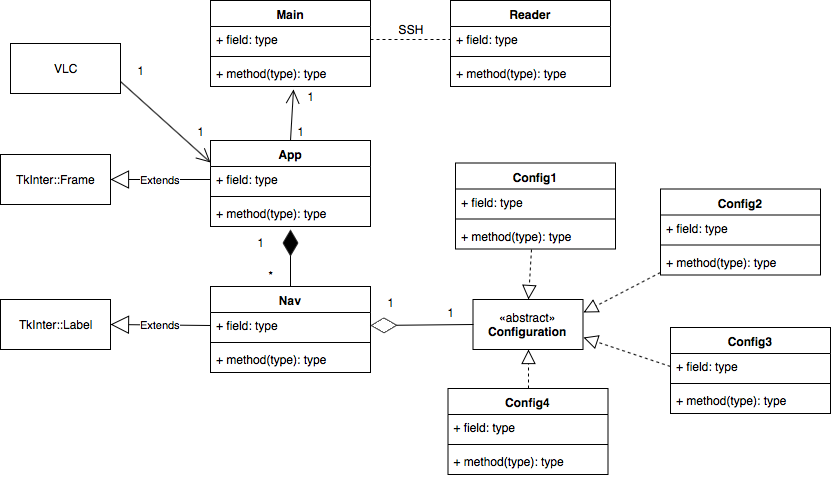

The diagram above was exported from draw.io. Its source (the exported page's mxGraphModel, read from the mxfile embedded in the PNG):
<mxGraphModel dx="958" dy="488" grid="1" gridSize="10" guides="1" tooltips="1" connect="1" arrows="1" fold="1" page="1" pageScale="1" pageWidth="1100" pageHeight="850" math="0" shadow="0">
  <root>
    <mxCell id="0" />
    <mxCell id="1" parent="0" />
    <mxCell id="2" value="TkInter::Label" style="html=1;" vertex="1" parent="1">
      <mxGeometry x="30" y="378" width="110" height="50" as="geometry" />
    </mxCell>
    <mxCell id="3" value="TkInter::Frame" style="html=1;" vertex="1" parent="1">
      <mxGeometry x="30" y="233" width="110" height="50" as="geometry" />
    </mxCell>
    <mxCell id="4" value="Config1" style="swimlane;fontStyle=1;align=center;verticalAlign=top;childLayout=stackLayout;horizontal=1;startSize=26;horizontalStack=0;resizeParent=1;resizeParentMax=0;resizeLast=0;collapsible=1;marginBottom=0;" vertex="1" parent="1">
      <mxGeometry x="485" y="241.5" width="160" height="86" as="geometry" />
    </mxCell>
    <mxCell id="5" value="+ field: type" style="text;strokeColor=none;fillColor=none;align=left;verticalAlign=top;spacingLeft=4;spacingRight=4;overflow=hidden;rotatable=0;points=[[0,0.5],[1,0.5]];portConstraint=eastwest;" vertex="1" parent="4">
      <mxGeometry y="26" width="160" height="26" as="geometry" />
    </mxCell>
    <mxCell id="6" value="" style="line;strokeWidth=1;fillColor=none;align=left;verticalAlign=middle;spacingTop=-1;spacingLeft=3;spacingRight=3;rotatable=0;labelPosition=right;points=[];portConstraint=eastwest;" vertex="1" parent="4">
      <mxGeometry y="52" width="160" height="8" as="geometry" />
    </mxCell>
    <mxCell id="7" value="+ method(type): type" style="text;strokeColor=none;fillColor=none;align=left;verticalAlign=top;spacingLeft=4;spacingRight=4;overflow=hidden;rotatable=0;points=[[0,0.5],[1,0.5]];portConstraint=eastwest;" vertex="1" parent="4">
      <mxGeometry y="60" width="160" height="26" as="geometry" />
    </mxCell>
    <mxCell id="8" value="Config2" style="swimlane;fontStyle=1;align=center;verticalAlign=top;childLayout=stackLayout;horizontal=1;startSize=26;horizontalStack=0;resizeParent=1;resizeParentMax=0;resizeLast=0;collapsible=1;marginBottom=0;" vertex="1" parent="1">
      <mxGeometry x="690" y="267.5" width="160" height="86" as="geometry" />
    </mxCell>
    <mxCell id="9" value="+ field: type" style="text;strokeColor=none;fillColor=none;align=left;verticalAlign=top;spacingLeft=4;spacingRight=4;overflow=hidden;rotatable=0;points=[[0,0.5],[1,0.5]];portConstraint=eastwest;" vertex="1" parent="8">
      <mxGeometry y="26" width="160" height="26" as="geometry" />
    </mxCell>
    <mxCell id="10" value="" style="line;strokeWidth=1;fillColor=none;align=left;verticalAlign=middle;spacingTop=-1;spacingLeft=3;spacingRight=3;rotatable=0;labelPosition=right;points=[];portConstraint=eastwest;" vertex="1" parent="8">
      <mxGeometry y="52" width="160" height="8" as="geometry" />
    </mxCell>
    <mxCell id="11" value="+ method(type): type" style="text;strokeColor=none;fillColor=none;align=left;verticalAlign=top;spacingLeft=4;spacingRight=4;overflow=hidden;rotatable=0;points=[[0,0.5],[1,0.5]];portConstraint=eastwest;" vertex="1" parent="8">
      <mxGeometry y="60" width="160" height="26" as="geometry" />
    </mxCell>
    <mxCell id="12" value="«abstract»&lt;br&gt;&lt;b&gt;Configuration&lt;/b&gt;" style="html=1;" vertex="1" parent="1">
      <mxGeometry x="502.5" y="378" width="110" height="50" as="geometry" />
    </mxCell>
    <mxCell id="13" value="Config3" style="swimlane;fontStyle=1;align=center;verticalAlign=top;childLayout=stackLayout;horizontal=1;startSize=26;horizontalStack=0;resizeParent=1;resizeParentMax=0;resizeLast=0;collapsible=1;marginBottom=0;" vertex="1" parent="1">
      <mxGeometry x="700" y="406" width="160" height="86" as="geometry" />
    </mxCell>
    <mxCell id="14" value="+ field: type" style="text;strokeColor=none;fillColor=none;align=left;verticalAlign=top;spacingLeft=4;spacingRight=4;overflow=hidden;rotatable=0;points=[[0,0.5],[1,0.5]];portConstraint=eastwest;" vertex="1" parent="13">
      <mxGeometry y="26" width="160" height="26" as="geometry" />
    </mxCell>
    <mxCell id="15" value="" style="line;strokeWidth=1;fillColor=none;align=left;verticalAlign=middle;spacingTop=-1;spacingLeft=3;spacingRight=3;rotatable=0;labelPosition=right;points=[];portConstraint=eastwest;" vertex="1" parent="13">
      <mxGeometry y="52" width="160" height="8" as="geometry" />
    </mxCell>
    <mxCell id="16" value="+ method(type): type" style="text;strokeColor=none;fillColor=none;align=left;verticalAlign=top;spacingLeft=4;spacingRight=4;overflow=hidden;rotatable=0;points=[[0,0.5],[1,0.5]];portConstraint=eastwest;" vertex="1" parent="13">
      <mxGeometry y="60" width="160" height="26" as="geometry" />
    </mxCell>
    <mxCell id="17" value="Config4" style="swimlane;fontStyle=1;align=center;verticalAlign=top;childLayout=stackLayout;horizontal=1;startSize=26;horizontalStack=0;resizeParent=1;resizeParentMax=0;resizeLast=0;collapsible=1;marginBottom=0;" vertex="1" parent="1">
      <mxGeometry x="477.5" y="467" width="160" height="86" as="geometry" />
    </mxCell>
    <mxCell id="18" value="+ field: type" style="text;strokeColor=none;fillColor=none;align=left;verticalAlign=top;spacingLeft=4;spacingRight=4;overflow=hidden;rotatable=0;points=[[0,0.5],[1,0.5]];portConstraint=eastwest;" vertex="1" parent="17">
      <mxGeometry y="26" width="160" height="26" as="geometry" />
    </mxCell>
    <mxCell id="19" value="" style="line;strokeWidth=1;fillColor=none;align=left;verticalAlign=middle;spacingTop=-1;spacingLeft=3;spacingRight=3;rotatable=0;labelPosition=right;points=[];portConstraint=eastwest;" vertex="1" parent="17">
      <mxGeometry y="52" width="160" height="8" as="geometry" />
    </mxCell>
    <mxCell id="20" value="+ method(type): type" style="text;strokeColor=none;fillColor=none;align=left;verticalAlign=top;spacingLeft=4;spacingRight=4;overflow=hidden;rotatable=0;points=[[0,0.5],[1,0.5]];portConstraint=eastwest;" vertex="1" parent="17">
      <mxGeometry y="60" width="160" height="26" as="geometry" />
    </mxCell>
    <mxCell id="21" value="App" style="swimlane;fontStyle=1;align=center;verticalAlign=top;childLayout=stackLayout;horizontal=1;startSize=26;horizontalStack=0;resizeParent=1;resizeParentMax=0;resizeLast=0;collapsible=1;marginBottom=0;" vertex="1" parent="1">
      <mxGeometry x="240" y="219" width="160" height="86" as="geometry" />
    </mxCell>
    <mxCell id="22" value="+ field: type" style="text;strokeColor=none;fillColor=none;align=left;verticalAlign=top;spacingLeft=4;spacingRight=4;overflow=hidden;rotatable=0;points=[[0,0.5],[1,0.5]];portConstraint=eastwest;" vertex="1" parent="21">
      <mxGeometry y="26" width="160" height="26" as="geometry" />
    </mxCell>
    <mxCell id="23" value="" style="line;strokeWidth=1;fillColor=none;align=left;verticalAlign=middle;spacingTop=-1;spacingLeft=3;spacingRight=3;rotatable=0;labelPosition=right;points=[];portConstraint=eastwest;" vertex="1" parent="21">
      <mxGeometry y="52" width="160" height="8" as="geometry" />
    </mxCell>
    <mxCell id="24" value="+ method(type): type" style="text;strokeColor=none;fillColor=none;align=left;verticalAlign=top;spacingLeft=4;spacingRight=4;overflow=hidden;rotatable=0;points=[[0,0.5],[1,0.5]];portConstraint=eastwest;" vertex="1" parent="21">
      <mxGeometry y="60" width="160" height="26" as="geometry" />
    </mxCell>
    <mxCell id="25" value="Nav" style="swimlane;fontStyle=1;align=center;verticalAlign=top;childLayout=stackLayout;horizontal=1;startSize=26;horizontalStack=0;resizeParent=1;resizeParentMax=0;resizeLast=0;collapsible=1;marginBottom=0;" vertex="1" parent="1">
      <mxGeometry x="240" y="365" width="160" height="86" as="geometry" />
    </mxCell>
    <mxCell id="26" value="+ field: type" style="text;strokeColor=none;fillColor=none;align=left;verticalAlign=top;spacingLeft=4;spacingRight=4;overflow=hidden;rotatable=0;points=[[0,0.5],[1,0.5]];portConstraint=eastwest;" vertex="1" parent="25">
      <mxGeometry y="26" width="160" height="26" as="geometry" />
    </mxCell>
    <mxCell id="27" value="" style="line;strokeWidth=1;fillColor=none;align=left;verticalAlign=middle;spacingTop=-1;spacingLeft=3;spacingRight=3;rotatable=0;labelPosition=right;points=[];portConstraint=eastwest;" vertex="1" parent="25">
      <mxGeometry y="52" width="160" height="8" as="geometry" />
    </mxCell>
    <mxCell id="28" value="+ method(type): type" style="text;strokeColor=none;fillColor=none;align=left;verticalAlign=top;spacingLeft=4;spacingRight=4;overflow=hidden;rotatable=0;points=[[0,0.5],[1,0.5]];portConstraint=eastwest;" vertex="1" parent="25">
      <mxGeometry y="60" width="160" height="26" as="geometry" />
    </mxCell>
    <mxCell id="29" value="Main" style="swimlane;fontStyle=1;align=center;verticalAlign=top;childLayout=stackLayout;horizontal=1;startSize=26;horizontalStack=0;resizeParent=1;resizeParentMax=0;resizeLast=0;collapsible=1;marginBottom=0;" vertex="1" parent="1">
      <mxGeometry x="240" y="79" width="160" height="86" as="geometry" />
    </mxCell>
    <mxCell id="30" value="+ field: type" style="text;strokeColor=none;fillColor=none;align=left;verticalAlign=top;spacingLeft=4;spacingRight=4;overflow=hidden;rotatable=0;points=[[0,0.5],[1,0.5]];portConstraint=eastwest;" vertex="1" parent="29">
      <mxGeometry y="26" width="160" height="26" as="geometry" />
    </mxCell>
    <mxCell id="31" value="" style="line;strokeWidth=1;fillColor=none;align=left;verticalAlign=middle;spacingTop=-1;spacingLeft=3;spacingRight=3;rotatable=0;labelPosition=right;points=[];portConstraint=eastwest;" vertex="1" parent="29">
      <mxGeometry y="52" width="160" height="8" as="geometry" />
    </mxCell>
    <mxCell id="32" value="+ method(type): type" style="text;strokeColor=none;fillColor=none;align=left;verticalAlign=top;spacingLeft=4;spacingRight=4;overflow=hidden;rotatable=0;points=[[0,0.5],[1,0.5]];portConstraint=eastwest;" vertex="1" parent="29">
      <mxGeometry y="60" width="160" height="26" as="geometry" />
    </mxCell>
    <mxCell id="33" value="Reader" style="swimlane;fontStyle=1;align=center;verticalAlign=top;childLayout=stackLayout;horizontal=1;startSize=26;horizontalStack=0;resizeParent=1;resizeParentMax=0;resizeLast=0;collapsible=1;marginBottom=0;" vertex="1" parent="1">
      <mxGeometry x="480" y="79" width="160" height="86" as="geometry" />
    </mxCell>
    <mxCell id="34" value="+ field: type" style="text;strokeColor=none;fillColor=none;align=left;verticalAlign=top;spacingLeft=4;spacingRight=4;overflow=hidden;rotatable=0;points=[[0,0.5],[1,0.5]];portConstraint=eastwest;" vertex="1" parent="33">
      <mxGeometry y="26" width="160" height="26" as="geometry" />
    </mxCell>
    <mxCell id="35" value="" style="line;strokeWidth=1;fillColor=none;align=left;verticalAlign=middle;spacingTop=-1;spacingLeft=3;spacingRight=3;rotatable=0;labelPosition=right;points=[];portConstraint=eastwest;" vertex="1" parent="33">
      <mxGeometry y="52" width="160" height="8" as="geometry" />
    </mxCell>
    <mxCell id="36" value="+ method(type): type" style="text;strokeColor=none;fillColor=none;align=left;verticalAlign=top;spacingLeft=4;spacingRight=4;overflow=hidden;rotatable=0;points=[[0,0.5],[1,0.5]];portConstraint=eastwest;" vertex="1" parent="33">
      <mxGeometry y="60" width="160" height="26" as="geometry" />
    </mxCell>
    <mxCell id="37" value="" style="endArrow=block;dashed=1;endFill=0;endSize=12;html=1;entryX=0.5;entryY=0;entryDx=0;entryDy=0;exitX=0.475;exitY=1.019;exitDx=0;exitDy=0;exitPerimeter=0;" edge="1" source="7" target="12" parent="1">
      <mxGeometry width="160" relative="1" as="geometry">
        <mxPoint x="590" y="350" as="sourcePoint" />
        <mxPoint x="410" y="466" as="targetPoint" />
      </mxGeometry>
    </mxCell>
    <mxCell id="38" value="Extends" style="endArrow=block;endSize=16;endFill=0;html=1;exitX=0;exitY=0.5;exitDx=0;exitDy=0;entryX=1;entryY=0.5;entryDx=0;entryDy=0;" edge="1" source="26" target="2" parent="1">
      <mxGeometry width="160" relative="1" as="geometry">
        <mxPoint x="70" y="430" as="sourcePoint" />
        <mxPoint x="230" y="430" as="targetPoint" />
      </mxGeometry>
    </mxCell>
    <mxCell id="39" value="Extends" style="endArrow=block;endSize=16;endFill=0;html=1;entryX=1;entryY=0.5;entryDx=0;entryDy=0;exitX=0;exitY=0.5;exitDx=0;exitDy=0;" edge="1" source="22" target="3" parent="1">
      <mxGeometry width="160" relative="1" as="geometry">
        <mxPoint x="90" y="140" as="sourcePoint" />
        <mxPoint x="250" y="140" as="targetPoint" />
      </mxGeometry>
    </mxCell>
    <mxCell id="40" value="" style="endArrow=block;dashed=1;endFill=0;endSize=12;html=1;exitX=0.5;exitY=0;exitDx=0;exitDy=0;entryX=0.5;entryY=1;entryDx=0;entryDy=0;" edge="1" source="17" target="12" parent="1">
      <mxGeometry width="160" relative="1" as="geometry">
        <mxPoint x="80" y="490" as="sourcePoint" />
        <mxPoint x="240" y="490" as="targetPoint" />
      </mxGeometry>
    </mxCell>
    <mxCell id="41" value="" style="endArrow=block;dashed=1;endFill=0;endSize=12;html=1;entryX=1;entryY=0.75;entryDx=0;entryDy=0;exitX=0;exitY=0.5;exitDx=0;exitDy=0;" edge="1" source="14" target="12" parent="1">
      <mxGeometry width="160" relative="1" as="geometry">
        <mxPoint x="90" y="500" as="sourcePoint" />
        <mxPoint x="390" y="510" as="targetPoint" />
      </mxGeometry>
    </mxCell>
    <mxCell id="42" value="" style="endArrow=block;dashed=1;endFill=0;endSize=12;html=1;exitX=0;exitY=0.885;exitDx=0;exitDy=0;exitPerimeter=0;entryX=1;entryY=0.25;entryDx=0;entryDy=0;" edge="1" source="11" target="12" parent="1">
      <mxGeometry width="160" relative="1" as="geometry">
        <mxPoint x="220" y="509" as="sourcePoint" />
        <mxPoint x="380" y="509" as="targetPoint" />
      </mxGeometry>
    </mxCell>
    <mxCell id="43" value="" style="endArrow=diamondThin;endFill=1;endSize=24;html=1;exitX=0.5;exitY=0;exitDx=0;exitDy=0;entryX=0.5;entryY=1.115;entryDx=0;entryDy=0;entryPerimeter=0;" edge="1" source="25" target="24" parent="1">
      <mxGeometry width="160" relative="1" as="geometry">
        <mxPoint x="323" y="360" as="sourcePoint" />
        <mxPoint x="270" y="330" as="targetPoint" />
      </mxGeometry>
    </mxCell>
    <mxCell id="44" value="" style="endArrow=diamondThin;endFill=0;endSize=24;html=1;exitX=0;exitY=0.5;exitDx=0;exitDy=0;entryX=1;entryY=0.5;entryDx=0;entryDy=0;" edge="1" source="12" target="26" parent="1">
      <mxGeometry width="160" relative="1" as="geometry">
        <mxPoint x="60" y="460" as="sourcePoint" />
        <mxPoint x="220" y="460" as="targetPoint" />
      </mxGeometry>
    </mxCell>
    <mxCell id="45" value="" style="endArrow=open;endFill=1;endSize=12;html=1;exitX=0.5;exitY=0;exitDx=0;exitDy=0;" edge="1" source="21" parent="1">
      <mxGeometry width="160" relative="1" as="geometry">
        <mxPoint x="90" y="110" as="sourcePoint" />
        <mxPoint x="323" y="168" as="targetPoint" />
      </mxGeometry>
    </mxCell>
    <mxCell id="46" value="" style="endArrow=none;dashed=1;html=1;exitX=1;exitY=0.5;exitDx=0;exitDy=0;entryX=0;entryY=0.5;entryDx=0;entryDy=0;" edge="1" source="30" target="34" parent="1">
      <mxGeometry width="50" height="50" relative="1" as="geometry">
        <mxPoint x="410" y="80" as="sourcePoint" />
        <mxPoint x="460" y="30" as="targetPoint" />
      </mxGeometry>
    </mxCell>
    <mxCell id="47" value="SSH" style="text;html=1;strokeColor=none;fillColor=none;align=center;verticalAlign=middle;whiteSpace=wrap;rounded=0;" vertex="1" parent="1">
      <mxGeometry x="420" y="98" width="40" height="20" as="geometry" />
    </mxCell>
    <mxCell id="48" value="VLC" style="html=1;" vertex="1" parent="1">
      <mxGeometry x="40" y="122" width="110" height="50" as="geometry" />
    </mxCell>
    <mxCell id="49" value="" style="endArrow=open;endFill=1;endSize=12;html=1;exitX=1;exitY=0.75;exitDx=0;exitDy=0;entryX=0;entryY=0.25;entryDx=0;entryDy=0;" edge="1" source="48" target="21" parent="1">
      <mxGeometry width="160" relative="1" as="geometry">
        <mxPoint x="120" y="510" as="sourcePoint" />
        <mxPoint x="280" y="510" as="targetPoint" />
      </mxGeometry>
    </mxCell>
    <mxCell id="50" value="*" style="text;html=1;strokeColor=none;fillColor=none;align=center;verticalAlign=middle;whiteSpace=wrap;rounded=0;" vertex="1" parent="1">
      <mxGeometry x="280" y="343.5" width="40" height="20" as="geometry" />
    </mxCell>
    <mxCell id="51" value="1" style="text;html=1;strokeColor=none;fillColor=none;align=center;verticalAlign=middle;whiteSpace=wrap;rounded=0;" vertex="1" parent="1">
      <mxGeometry x="460" y="381" width="40" height="20" as="geometry" />
    </mxCell>
    <mxCell id="52" value="1" style="text;html=1;strokeColor=none;fillColor=none;align=center;verticalAlign=middle;whiteSpace=wrap;rounded=0;" vertex="1" parent="1">
      <mxGeometry x="400" y="371" width="40" height="20" as="geometry" />
    </mxCell>
    <mxCell id="53" value="1" style="text;html=1;strokeColor=none;fillColor=none;align=center;verticalAlign=middle;whiteSpace=wrap;rounded=0;" vertex="1" parent="1">
      <mxGeometry x="210" y="200" width="40" height="20" as="geometry" />
    </mxCell>
    <mxCell id="54" value="1" style="text;html=1;strokeColor=none;fillColor=none;align=center;verticalAlign=middle;whiteSpace=wrap;rounded=0;" vertex="1" parent="1">
      <mxGeometry x="270" y="310.5" width="40" height="20" as="geometry" />
    </mxCell>
    <mxCell id="55" value="1" style="text;html=1;strokeColor=none;fillColor=none;align=center;verticalAlign=middle;whiteSpace=wrap;rounded=0;" vertex="1" parent="1">
      <mxGeometry x="310" y="200" width="40" height="20" as="geometry" />
    </mxCell>
    <mxCell id="56" value="1" style="text;html=1;strokeColor=none;fillColor=none;align=center;verticalAlign=middle;whiteSpace=wrap;rounded=0;" vertex="1" parent="1">
      <mxGeometry x="320" y="165" width="40" height="20" as="geometry" />
    </mxCell>
    <mxCell id="57" value="1" style="text;html=1;strokeColor=none;fillColor=none;align=center;verticalAlign=middle;whiteSpace=wrap;rounded=0;" vertex="1" parent="1">
      <mxGeometry x="150" y="139" width="40" height="20" as="geometry" />
    </mxCell>
  </root>
</mxGraphModel>